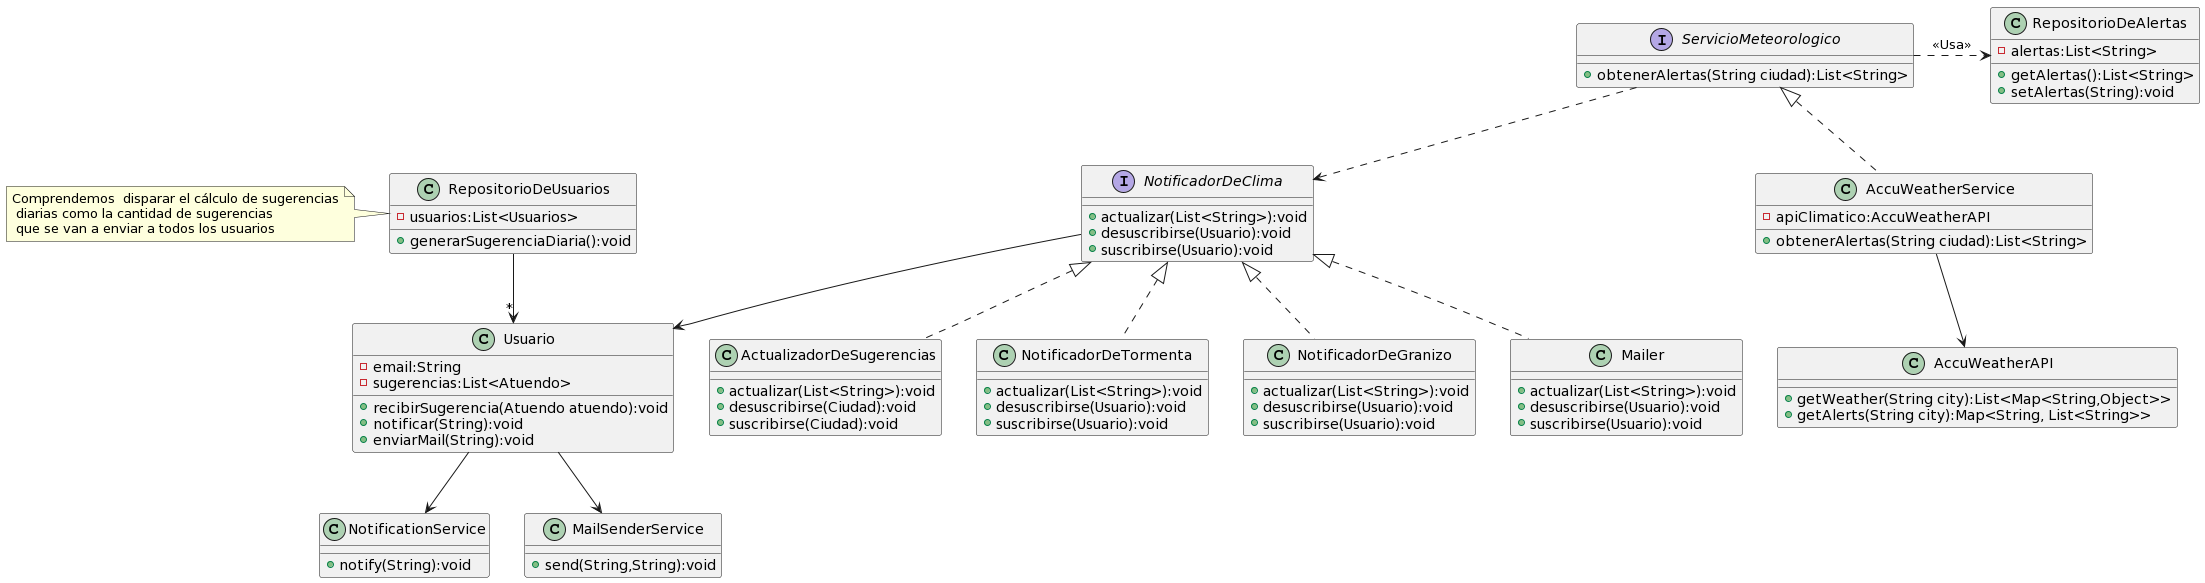

The diagram above was rendered by PlantUML. Its source (embedded in the PNG):
@startuml
class Usuario {
-email:String
-sugerencias:List<Atuendo>
+recibirSugerencia(Atuendo atuendo):void
+notificar(String):void
+enviarMail(String):void
}

Usuario --> NotificationService 
Usuario --> MailSenderService 

class RepositorioDeUsuarios {
-usuarios:List<Usuarios>
+generarSugerenciaDiaria():void
}

RepositorioDeUsuarios --> "*" Usuario

note "Comprendemos  disparar el cálculo de sugerencias\n diarias como la cantidad de sugerencias\n que se van a enviar a todos los usuarios" as notaDeRepo
RepositorioDeUsuarios .left. notaDeRepo

class RepositorioDeAlertas {
-alertas:List<String>
+getAlertas():List<String>
+setAlertas(String):void
}

interface ServicioMeteorologico {
+obtenerAlertas(String ciudad):List<String>
}

ServicioMeteorologico .right.> RepositorioDeAlertas:"<<Usa>>"
ServicioMeteorologico ..> NotificadorDeClima

class AccuWeatherService implements ServicioMeteorologico {
-apiClimatico:AccuWeatherAPI
+obtenerAlertas(String ciudad):List<String>
}

AccuWeatherService --> AccuWeatherAPI

class AccuWeatherAPI {
+getWeather(String city):List<Map<String,Object>>
+getAlerts(String city):Map<String, List<String>> 
}

interface NotificadorDeClima {
+actualizar(List<String>):void
+desuscribirse(Usuario):void
+suscribirse(Usuario):void
}

class ActualizadorDeSugerencias implements NotificadorDeClima {
+actualizar(List<String>):void
+desuscribirse(Ciudad):void
+suscribirse(Ciudad):void
}

class NotificadorDeTormenta implements NotificadorDeClima {
+actualizar(List<String>):void
+desuscribirse(Usuario):void
+suscribirse(Usuario):void
}

class NotificadorDeGranizo implements NotificadorDeClima {
+actualizar(List<String>):void
+desuscribirse(Usuario):void
+suscribirse(Usuario):void
}

class Mailer implements NotificadorDeClima {
+actualizar(List<String>):void
+desuscribirse(Usuario):void
+suscribirse(Usuario):void
}

NotificadorDeClima --> Usuario

class NotificationService {
+notify(String):void
}

class MailSenderService {
+send(String,String):void
}
@enduml